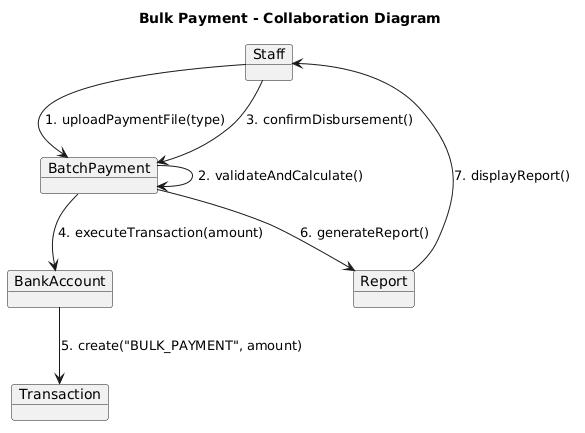

The diagram above was rendered by PlantUML. Its source (embedded in the PNG):
@startuml
title Bulk Payment - Collaboration Diagram

object Staff
object BatchPayment
object BankAccount
object Transaction
object Report

Staff --> BatchPayment : 1. uploadPaymentFile(type)
BatchPayment --> BatchPayment : 2. validateAndCalculate()
Staff --> BatchPayment : 3. confirmDisbursement()
BatchPayment --> BankAccount : 4. executeTransaction(amount)
BankAccount --> Transaction : 5. create("BULK_PAYMENT", amount)
BatchPayment --> Report : 6. generateReport()
Report --> Staff : 7. displayReport()
@enduml